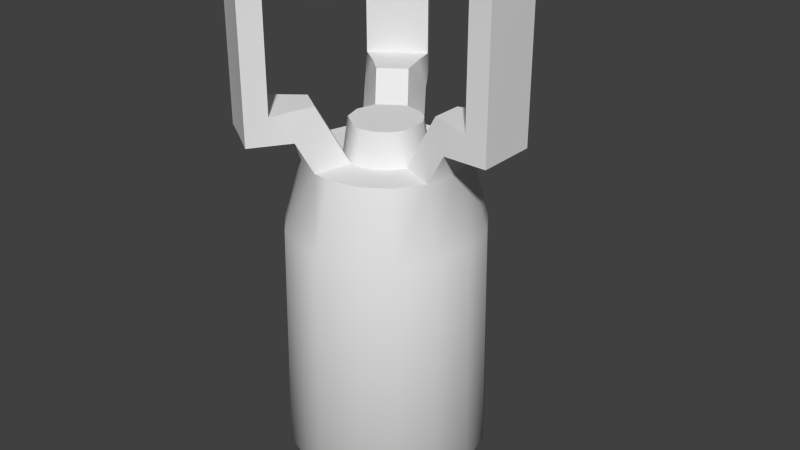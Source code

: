 # Source: logic_probe.blend  (saved by Blender 2.76.0; exported with 4.5.12 LTS)
import bpy
from mathutils import Matrix  # noqa: F401  (used for matrix-valued properties, if any)

bpy.ops.wm.read_factory_settings(use_empty=True)
scene = bpy.context.scene
scene.name = 'Scene'

# ---- collections
col_collection_1 = bpy.data.collections.new('Collection 1'); scene.collection.children.link(col_collection_1)

# ---- materials (node trees are filled in below, after node groups)
mat_material = bpy.data.materials.new('Material')
mat_material.alpha_threshold = 0.0
mat_material.use_transparent_shadow = False
mat_material.roughness = 0.5

# ---- material node trees

# ---- world
world_world = bpy.data.worlds.new('World'); scene.world = world_world
world_world.color = (0.05088, 0.05088, 0.05088)
world_world.use_sun_shadow = False
world_world.sun_shadow_jitter_overblur = 0.0
world_world.cycles.sampling_method = 'NONE'
world_world.cycles.sample_map_resolution = 256

# ---- meshes
me_cylinder = bpy.data.meshes.new('Cylinder')
me_cylinder.from_pydata([(-3.405e-09, -0.03823, 0.03527), (-0.01463, -0.03532, 0.03527), (-0.02703, -0.02703, 0.03527), (-0.03532, -0.01463, 0.03527), (-0.03823, 4.994e-09, 0.03527), (-0.03732, 0.008274, 0.03527), (-0.03132, 0.02193, 0.03527), (-0.02054, 0.03224, 0.03527), (-2.493e-09, 0.03823, 0.03527), (0.02054, 0.03224, 0.03527), (0.03132, 0.02193, 0.03527), (0.03732, 0.008274, 0.03527), (0.03823, -3.817e-09, 0.03527), (0.03532, -0.01463, 0.03527), (0.02703, -0.02703, 0.03527), (0.01463, -0.03532, 0.03527), (-3.265e-09, -0.03086, 0.06161), (-0.01181, -0.02851, 0.06161), (-0.02182, -0.02182, 0.06161), (-0.02851, -0.01181, 0.06161), (-0.03086, 4.061e-09, 0.06161), (-0.03013, 0.006679, 0.06161), (-0.02528, 0.0177, 0.06161), (-0.01658, 0.02603, 0.06161), (-2.529e-09, 0.03086, 0.06161), (0.01658, 0.02603, 0.06161), (0.02528, 0.0177, 0.06161), (0.03013, 0.006679, 0.06161), (0.03086, -3.052e-09, 0.06161), (0.02851, -0.01181, 0.06161), (0.02182, -0.02182, 0.06161), (0.01181, -0.02851, 0.06161), (-3.485e-09, -0.03982, -0.0578), (-1.231e-09, -0.03449, -0.06312), (-0.01524, -0.03679, -0.0578), (-0.0132, -0.03187, -0.06312), (-0.02816, -0.02816, -0.0578), (-0.02439, -0.02439, -0.06312), (-0.03679, -0.01524, -0.0578), (-0.03187, -0.0132, -0.06312), (-0.03982, 5.221e-09, -0.0578), (-0.03449, 4.874e-09, -0.06312), (-0.03888, 0.00862, -0.0578), (-0.03368, 0.007466, -0.06312), (-0.03262, 0.02284, -0.0578), (-0.02826, 0.01978, -0.06312), (-0.0214, 0.03359, -0.0578), (-0.01853, 0.02909, -0.06312), (-2.535e-09, 0.03982, -0.0578), (-1.223e-09, 0.03449, -0.06312), (0.0214, 0.03359, -0.0578), (0.01853, 0.02909, -0.06312), (0.03262, 0.02284, -0.0578), (0.02826, 0.01978, -0.06312), (0.03888, 0.00862, -0.0578), (0.03368, 0.007466, -0.06312), (0.03982, -3.957e-09, -0.0578), (0.03449, -2.792e-09, -0.06312), (0.03679, -0.01524, -0.0578), (0.03187, -0.0132, -0.06312), (0.02816, -0.02816, -0.0578), (0.02439, -0.02439, -0.06312), (0.01524, -0.03679, -0.0578), (0.0132, -0.03187, -0.06312), (-0.006017, -0.01453, 0.06161), (-0.01112, -0.01112, 0.06161), (-0.01453, -0.006017, 0.06161), (-0.01572, 1.84e-09, 0.06161), (-0.01535, 0.003403, 0.06161), (-0.01189, 0.008421, 0.06161), (-0.008448, 0.01326, 0.06161), (-3.206e-09, 0.01572, 0.06161), (0.008448, 0.01326, 0.06161), (0.01205, 0.008308, 0.06161), (0.01535, 0.003403, 0.06161), (0.01572, -1.784e-09, 0.06161), (0.01453, -0.006017, 0.06161), (0.01112, -0.01112, 0.06161), (0.006017, -0.01453, 0.06161), (-0.005269, -0.01272, 0.07498), (-0.009735, -0.009735, 0.07498), (-0.01272, -0.005269, 0.07498), (-0.01377, 1.611e-09, 0.07498), (-0.01344, 0.00298, 0.07498), (-0.01039, 0.007276, 0.07498), (-0.007397, 0.01161, 0.07498), (-3.274e-09, 0.01377, 0.07498), (0.007397, 0.01161, 0.07498), (0.01057, 0.0073, 0.07498), (0.01344, 0.00298, 0.07498), (0.01377, -1.562e-09, 0.07498), (0.01272, -0.005269, 0.07498), (0.009735, -0.009735, 0.07498), (0.005269, -0.01272, 0.07498), (0.01335, 0.01655, 0.07372), (-0.01375, 0.01702, 0.07372), (-0.01719, 0.01203, 0.07372), (-0.02065, 0.007159, 0.07372), (-0.006017, -0.02113, 0.07372), (0.01181, -0.03511, 0.07372), (0.03679, 0.01119, 0.07372), (0.03009, 0.02101, 0.07372), (0.02325, 0.03053, 0.07372), (-0.02188, 0.02978, 0.07372), (-0.02857, 0.02005, 0.07372), (-0.03543, 0.01044, 0.07372), (-0.01181, -0.03511, 0.07372), (-3.632e-09, -0.03506, 0.07372), (0.01682, 0.01165, 0.07372), (0.02038, 0.006696, 0.07372), (0.006017, -0.02113, 0.07372), (0.01842, 0.02032, 0.08406), (-0.01837, 0.02032, 0.08406), (-0.02176, 0.01522, 0.08406), (-0.02515, 0.01035, 0.08406), (-0.006017, -0.02691, 0.08406), (0.008621, -0.03511, 0.08406), (0.03496, 0.0138, 0.08406), (0.02507, 0.02792, 0.08406), (-0.02371, 0.02717, 0.08406), (-0.0336, 0.01305, 0.08406), (-0.008621, -0.03511, 0.08406), (0.02542, 0.0105, 0.08406), (0.006017, -0.02691, 0.08406), (0.01169, -0.05232, 0.07372), (0.05119, 0.0213, 0.07372), (0.0446, 0.03101, 0.07372), (0.03816, 0.04084, 0.07372), (-0.03648, 0.03988, 0.07372), (-0.04269, 0.02996, 0.07372), (-0.04934, 0.01988, 0.07372), (-0.0119, -0.05219, 0.07372), (-0.01185, -0.04365, 0.08406), (0.01175, -0.04371, 0.08406), (0.0307, 0.03569, 0.08406), (0.03744, 0.02603, 0.08406), (0.04399, 0.01624, 0.08406), (-0.04238, 0.01516, 0.08406), (-0.03571, 0.02519, 0.08406), (-0.02918, 0.03483, 0.08406), (0.01169, -0.05232, 0.1305), (0.05119, 0.0213, 0.1305), (0.0446, 0.03101, 0.1306), (0.03816, 0.04084, 0.1305), (-0.03648, 0.03988, 0.1305), (-0.04269, 0.02996, 0.1306), (-0.04934, 0.01988, 0.1305), (-0.0119, -0.05219, 0.1305), (-5.364e-09, -0.0523, 0.1306), (-0.01185, -0.04365, 0.1305), (-1.264e-05, -0.04365, 0.1306), (0.01175, -0.04371, 0.1305), (0.0307, 0.03569, 0.1305), (0.03744, 0.02603, 0.1306), (0.04399, 0.01624, 0.1305), (-0.04238, 0.01516, 0.1305), (-0.03571, 0.02519, 0.1306), (-0.02918, 0.03483, 0.1305)], [], [(15, 0, 32), (1, 2, 36), (2, 3, 38), (38, 3, 4), (4, 5, 42), (5, 6, 44), (6, 7, 46), (7, 8, 48), (8, 9, 50), (9, 10, 52), (10, 11, 54), (11, 12, 56), (12, 13, 58), (13, 14, 60), (14, 15, 62), (0, 1, 34), (16, 17, 1), (17, 18, 2), (18, 19, 3), (19, 20, 4), (4, 20, 21), (21, 22, 6), (22, 23, 7), (23, 24, 8), (8, 24, 25), (25, 26, 10), (26, 27, 11), (27, 28, 12), (28, 29, 13), (13, 29, 30), (31, 16, 0), (14, 30, 31), (34, 35, 33), (36, 37, 35), (38, 39, 37), (38, 40, 41), (42, 43, 41), (44, 45, 43), (44, 46, 47), (46, 48, 49), (48, 50, 51), (52, 53, 51), (54, 55, 53), (54, 56, 57), (58, 59, 57), (60, 61, 59), (62, 63, 61), (32, 33, 63), (47, 55, 63), (56, 58, 57), (23, 22, 103), (132, 150, 133), (60, 14, 62), (22, 104, 103), (143, 142, 126), (58, 13, 60), (59, 61, 55), (27, 26, 100), (69, 84, 85), (85, 70, 69), (26, 101, 100), (40, 42, 41), (27, 109, 74), (88, 73, 87), (73, 108, 94), (73, 72, 87), (70, 85, 86), (64, 78, 93), (66, 81, 82), (98, 115, 123), (64, 79, 80), (75, 90, 91), (73, 88, 89), (72, 71, 86), (48, 8, 50), (67, 82, 83), (78, 77, 92), (65, 80, 81), (76, 91, 92), (46, 7, 48), (74, 89, 90), (16, 31, 99), (17, 106, 98), (22, 21, 105), (113, 119, 138), (134, 143, 127), (50, 9, 52), (26, 25, 102), (23, 103, 95), (16, 107, 106), (74, 109, 108), (106, 121, 115), (126, 142, 141), (131, 124, 148), (137, 146, 130), (95, 112, 113), (99, 110, 123), (63, 39, 47), (12, 28, 13), (9, 8, 25), (47, 51, 55), (49, 48, 51), (84, 81, 80), (76, 30, 29), (7, 23, 8), (132, 149, 150), (45, 44, 47), (63, 35, 39), (55, 61, 63), (151, 133, 150), (39, 43, 47), (0, 16, 1), (127, 143, 126), (40, 4, 42), (25, 94, 102), (52, 10, 54), (101, 126, 125), (62, 15, 32), (130, 129, 104), (35, 37, 39), (34, 1, 36), (129, 145, 144), (103, 119, 112), (1, 17, 2), (105, 97, 114), (98, 110, 78), (36, 2, 38), (69, 96, 68), (100, 117, 122), (23, 71, 24), (102, 94, 111), (21, 68, 97), (44, 6, 46), (47, 46, 49), (2, 18, 3), (9, 25, 10), (56, 12, 58), (32, 0, 34), (54, 11, 56), (72, 73, 94), (62, 32, 63), (31, 78, 110), (146, 145, 129), (55, 54, 57), (14, 13, 30), (117, 135, 118), (39, 41, 43), (11, 27, 12), (50, 52, 51), (138, 156, 155), (83, 84, 69), (99, 116, 133), (124, 131, 107), (47, 49, 51), (121, 116, 115), (18, 66, 19), (55, 57, 59), (102, 118, 134), (39, 38, 41), (63, 33, 35), (42, 5, 44), (69, 68, 83), (34, 36, 35), (43, 45, 47), (42, 44, 43), (141, 154, 136), (71, 70, 86), (51, 53, 55), (105, 120, 137), (156, 145, 146), (152, 153, 142), (151, 150, 148), (150, 149, 147), (157, 144, 145), (153, 154, 141), (108, 122, 111), (32, 34, 33), (60, 62, 61), (40, 38, 4), (135, 153, 152), (36, 38, 37), (15, 31, 0), (52, 54, 53), (15, 14, 31), (138, 139, 157), (58, 60, 59), (135, 136, 154), (147, 149, 132), (119, 103, 139), (133, 140, 124), (121, 106, 132), (144, 157, 139), (117, 100, 136), (25, 72, 94), (27, 100, 109), (5, 4, 21), (10, 26, 11), (3, 19, 4), (5, 21, 6), (6, 22, 7), (79, 64, 93), (67, 66, 82), (110, 98, 123), (65, 64, 80), (76, 75, 91), (74, 73, 89), (87, 72, 86), (68, 67, 83), (93, 78, 92), (66, 65, 81), (77, 76, 92), (75, 74, 90), (107, 16, 99), (64, 17, 98), (104, 22, 105), (120, 114, 113), (138, 137, 120), (119, 139, 138), (113, 112, 119), (138, 120, 113), (134, 152, 143), (127, 102, 134), (101, 26, 102), (70, 23, 95), (17, 16, 106), (73, 74, 108), (98, 106, 115), (125, 126, 141), (140, 148, 124), (147, 131, 148), (137, 155, 146), (130, 105, 137), (96, 95, 113), (116, 99, 123), (80, 79, 84), (93, 92, 88), (91, 90, 88), (89, 88, 90), (87, 86, 88), (84, 83, 82), (86, 85, 84), (91, 88, 92), (79, 93, 84), (82, 81, 84), (86, 84, 88), (93, 88, 84), (29, 28, 76), (27, 74, 75), (77, 78, 31), (27, 75, 28), (76, 77, 30), (31, 30, 77), (28, 75, 76), (101, 102, 126), (125, 100, 101), (102, 127, 126), (103, 104, 129), (105, 130, 104), (129, 128, 103), (128, 129, 144), (95, 103, 112), (120, 105, 114), (64, 98, 78), (69, 70, 95), (97, 68, 96), (113, 114, 97), (69, 95, 96), (96, 113, 97), (109, 100, 122), (25, 24, 71), (23, 70, 71), (71, 72, 25), (118, 102, 111), (105, 21, 97), (99, 31, 110), (130, 146, 129), (117, 136, 135), (111, 122, 118), (135, 134, 118), (118, 122, 117), (137, 138, 155), (106, 107, 131), (99, 124, 107), (121, 132, 133), (123, 115, 116), (121, 133, 116), (20, 19, 66), (18, 17, 65), (67, 68, 21), (17, 64, 65), (66, 67, 20), (18, 65, 66), (21, 20, 67), (125, 141, 136), (136, 100, 125), (155, 156, 146), (143, 152, 142), (140, 151, 148), (148, 150, 147), (156, 157, 145), (142, 153, 141), (111, 94, 108), (108, 109, 122), (134, 135, 152), (156, 138, 157), (153, 135, 154), (131, 147, 132), (132, 106, 131), (133, 151, 140), (124, 99, 133), (128, 144, 139), (139, 103, 128)])
me_cylinder.polygons.foreach_set('use_smooth', [True] * 312)
_uv = me_cylinder.uv_layers.new(name='UVMap')
_uv.uv.foreach_set('vector', [0.5532, 0.3839, 0.4851, 0.3839, 0.4851, 0.003773, 0.4171, 0.3839, 0.3594, 0.3839, 0.3541, 0.003773, 0.3594, 0.3839, 0.3208, 0.3839, 0.314, 0.003773, 0.3219, 0.0225, 0.3201, 0.354, 0.2774, 0.354, 0.2774, 0.354, 0.2532, 0.354, 0.2522, 0.0225, 0.2813, 0.3536, 0.2599, 0.3536, 0.2645, 0.02154, 0.2599, 0.3536, 0.2214, 0.3536, 0.2245, 0.02154, 0.2214, 0.3536, 0.1482, 0.3536, 0.1482, 0.02154, 0.1482, 0.3536, 0.07489, 0.3536, 0.07183, 0.02154, 0.07489, 0.3536, 0.03645, 0.3536, 0.03179, 0.02154, 0.03645, 0.3536, 0.01501, 0.3536, 0.00946, 0.02154, 0.2532, 0.354, 0.2774, 0.354, 0.2774, 0.0225, 0.2774, 0.354, 0.3201, 0.354, 0.3219, 0.0225, 0.6494, 0.3839, 0.6109, 0.3839, 0.6161, 0.003773, 0.6109, 0.3839, 0.5532, 0.3839, 0.556, 0.003773, 0.4851, 0.3839, 0.4171, 0.3839, 0.4142, 0.003773, 0.4851, 0.4404, 0.4302, 0.4404, 0.4171, 0.3839, 0.4302, 0.4404, 0.3836, 0.4404, 0.3594, 0.3839, 0.3836, 0.4404, 0.3525, 0.4404, 0.3208, 0.3839, 0.3119, 0.4478, 0.2774, 0.4478, 0.2774, 0.354, 0.2774, 0.354, 0.2774, 0.4478, 0.2579, 0.4478, 0.2557, 0.4475, 0.2383, 0.4475, 0.2599, 0.3536, 0.2383, 0.4475, 0.2073, 0.4475, 0.2214, 0.3536, 0.2073, 0.4475, 0.1482, 0.4475, 0.1482, 0.3536, 0.1482, 0.3536, 0.1482, 0.4475, 0.08901, 0.4475, 0.08901, 0.4475, 0.05798, 0.4475, 0.03645, 0.3536, 0.05798, 0.4475, 0.04068, 0.4475, 0.01501, 0.3536, 0.2579, 0.4478, 0.2774, 0.4478, 0.2774, 0.354, 0.2774, 0.4478, 0.3119, 0.4478, 0.3201, 0.354, 0.6494, 0.3839, 0.6177, 0.4404, 0.5866, 0.4404, 0.5401, 0.4404, 0.4851, 0.4404, 0.4851, 0.3839, 0.6109, 0.3839, 0.5866, 0.4404, 0.5401, 0.4404, 0.8896, 0.7534, 0.8836, 0.768, 0.8443, 0.7602, 0.928, 0.779, 0.9168, 0.7902, 0.8836, 0.768, 0.9537, 0.8174, 0.9391, 0.8235, 0.9168, 0.7902, 0.9537, 0.8174, 0.9627, 0.8627, 0.9469, 0.8627, 0.9599, 0.8884, 0.9444, 0.8849, 0.9469, 0.8627, 0.9413, 0.9306, 0.9283, 0.9216, 0.9444, 0.8849, 0.9413, 0.9306, 0.9079, 0.9626, 0.8994, 0.9492, 0.9079, 0.9626, 0.8443, 0.9811, 0.8443, 0.9653, 0.8443, 0.9811, 0.7807, 0.9626, 0.7892, 0.9492, 0.7473, 0.9306, 0.7603, 0.9216, 0.7892, 0.9492, 0.7287, 0.8884, 0.7442, 0.8849, 0.7603, 0.9216, 0.7287, 0.8884, 0.7259, 0.8627, 0.7418, 0.8627, 0.7349, 0.8174, 0.7496, 0.8235, 0.7418, 0.8627, 0.7606, 0.779, 0.7718, 0.7902, 0.7496, 0.8235, 0.799, 0.7534, 0.8051, 0.768, 0.7718, 0.7902, 0.8443, 0.7443, 0.8443, 0.7602, 0.8051, 0.768, 0.8994, 0.9492, 0.7442, 0.8849, 0.8051, 0.768, 0.7259, 0.8627, 0.7349, 0.8174, 0.7418, 0.8627, 0.8936, 0.9401, 0.9195, 0.9154, 0.9094, 0.9513, 0.1308, 0.7561, 0.07172, 0.9883, 0.01303, 0.7561, 0.6161, 0.003773, 0.6109, 0.3839, 0.556, 0.003773, 0.9195, 0.9154, 0.9292, 0.9224, 0.9094, 0.9513, 0.2662, 0.9843, 0.2089, 0.9845, 0.2089, 0.7069, 0.6563, 0.003773, 0.6494, 0.3839, 0.6161, 0.003773, 0.7496, 0.8235, 0.7718, 0.7902, 0.7442, 0.8849, 0.7547, 0.8826, 0.7692, 0.9154, 0.7349, 0.896, 0.1917, 0.4875, 0.1912, 0.4778, 0.2184, 0.4778, 0.2184, 0.4778, 0.2223, 0.4871, 0.1917, 0.4875, 0.7692, 0.9154, 0.7549, 0.9252, 0.7349, 0.896, 0.9627, 0.8627, 0.9599, 0.8884, 0.9469, 0.8627, 0.438, 0.6523, 0.4883, 0.6523, 0.5143, 0.6693, 0.12, 0.4772, 0.1204, 0.4865, 0.09241, 0.4772, 0.1204, 0.4865, 0.121, 0.5166, 0.08995, 0.5171, 0.1204, 0.4865, 0.08873, 0.4866, 0.09241, 0.4772, 0.6372, 0.6183, 0.6318, 0.6269, 0.5936, 0.6157, 0.08196, 0.4856, 0.01979, 0.4856, 0.02366, 0.4763, 0.6686, 0.7179, 0.6593, 0.7141, 0.6647, 0.6868, 0.08196, 0.5197, 0.08196, 0.5496, 0.01979, 0.5496, 0.6247, 0.7619, 0.6208, 0.7526, 0.6439, 0.7371, 0.5124, 0.6868, 0.5225, 0.6868, 0.5279, 0.7141, 0.1204, 0.4865, 0.12, 0.4772, 0.1468, 0.476, 0.55, 0.6183, 0.5936, 0.6056, 0.5936, 0.6157, 0.1482, 0.02154, 0.1482, 0.3536, 0.07183, 0.02154, 0.6748, 0.6868, 0.6647, 0.6868, 0.663, 0.6715, 0.5625, 0.7619, 0.5362, 0.7443, 0.5433, 0.7371, 0.651, 0.7443, 0.6439, 0.7371, 0.6593, 0.7141, 0.5186, 0.7179, 0.5279, 0.7141, 0.5433, 0.7371, 0.2245, 0.02154, 0.2214, 0.3536, 0.1482, 0.02154, 0.5143, 0.6693, 0.5242, 0.6715, 0.5225, 0.6868, 0.8443, 0.771, 0.8092, 0.778, 0.8092, 0.7584, 0.6546, 0.8341, 0.6546, 0.8682, 0.6247, 0.796, 0.9195, 0.9154, 0.9339, 0.8826, 0.9496, 0.8938, 0.706, 0.6082, 0.7161, 0.5465, 0.7781, 0.5567, 0.9485, 0.08147, 0.9062, 0.2991, 0.9062, 0.03306, 0.07183, 0.02154, 0.07489, 0.3536, 0.03179, 0.02154, 0.7692, 0.9154, 0.795, 0.9401, 0.7752, 0.9535, 0.6793, 0.5524, 0.7066, 0.533, 0.6646, 0.5989, 0.8443, 0.771, 0.8443, 0.7585, 0.8794, 0.7584, 0.1509, 0.4853, 0.1525, 0.5163, 0.121, 0.5166, 0.6546, 0.8682, 0.6381, 0.8682, 0.6247, 0.8259, 0.2089, 0.7069, 0.2089, 0.9845, 0.1518, 0.9843, 0.131, 0.7045, 0.01334, 0.7045, 0.07166, 0.9883, 0.7457, 0.08081, 0.7851, 0.2991, 0.7851, 0.03225, 0.2228, 0.5206, 0.2233, 0.55, 0.1916, 0.5494, 0.5326, 0.8682, 0.5625, 0.796, 0.5625, 0.8259, 0.8051, 0.768, 0.9391, 0.8235, 0.8994, 0.9492, 0.2774, 0.354, 0.2774, 0.4478, 0.3201, 0.354, 0.07489, 0.3536, 0.1482, 0.3536, 0.08901, 0.4475, 0.8994, 0.9492, 0.7892, 0.9492, 0.7442, 0.8849, 0.8443, 0.9653, 0.8443, 0.9811, 0.7892, 0.9492, 0.6473, 0.6493, 0.6593, 0.7141, 0.6439, 0.7371, 0.5186, 0.7179, 0.4809, 0.7996, 0.4463, 0.7479, 0.2214, 0.3536, 0.2073, 0.4475, 0.1482, 0.3536, 0.1308, 0.7561, 0.1308, 0.988, 0.07172, 0.9883, 0.9283, 0.9216, 0.9413, 0.9306, 0.8994, 0.9492, 0.8051, 0.768, 0.8836, 0.768, 0.9391, 0.8235, 0.7442, 0.8849, 0.7718, 0.7902, 0.8051, 0.768, 0.01303, 0.988, 0.01303, 0.7561, 0.07172, 0.9883, 0.9391, 0.8235, 0.9444, 0.8849, 0.8994, 0.9492, 0.4851, 0.3839, 0.4851, 0.4404, 0.4171, 0.3839, 0.2662, 0.7069, 0.2662, 0.9843, 0.2089, 0.7069, 0.2774, 0.0225, 0.2774, 0.354, 0.2522, 0.0225, 0.5079, 0.5524, 0.5246, 0.6013, 0.4735, 0.5291, 0.03179, 0.02154, 0.03645, 0.3536, 0.00946, 0.02154, 0.7549, 0.9252, 0.7117, 0.9549, 0.6921, 0.9261, 0.556, 0.003773, 0.5532, 0.3839, 0.4851, 0.003773, 0.991, 0.9218, 0.9712, 0.9518, 0.9292, 0.9224, 0.8836, 0.768, 0.9168, 0.7902, 0.9391, 0.8235, 0.4142, 0.003773, 0.4171, 0.3839, 0.3541, 0.003773, 0.3391, 0.71, 0.3391, 0.9845, 0.2826, 0.9842, 0.7066, 0.533, 0.7161, 0.5465, 0.6885, 0.5819, 0.4171, 0.3839, 0.4302, 0.4404, 0.3594, 0.3839, 0.7766, 0.6329, 0.7003, 0.6499, 0.7235, 0.6334, 0.08196, 0.5197, 0.01979, 0.5197, 0.01979, 0.4856, 0.3541, 0.003773, 0.3594, 0.3839, 0.314, 0.003773, 0.1917, 0.4875, 0.1915, 0.5207, 0.1602, 0.4876, 0.4035, 0.6291, 0.413, 0.6156, 0.4623, 0.6326, 0.6793, 0.5524, 0.5936, 0.6056, 0.5936, 0.5274, 0.4735, 0.5291, 0.5246, 0.6013, 0.4984, 0.5819, 0.7492, 0.6523, 0.6729, 0.6693, 0.7003, 0.6499, 0.2645, 0.02154, 0.2599, 0.3536, 0.2245, 0.02154, 0.8994, 0.9492, 0.9079, 0.9626, 0.8443, 0.9653, 0.3594, 0.3839, 0.3836, 0.4404, 0.3208, 0.3839, 0.07489, 0.3536, 0.08901, 0.4475, 0.03645, 0.3536, 0.2774, 0.0225, 0.2774, 0.354, 0.3219, 0.0225, 0.4851, 0.003773, 0.4851, 0.3839, 0.4142, 0.003773, 0.2522, 0.0225, 0.2532, 0.354, 0.2774, 0.0225, 0.08873, 0.4866, 0.1204, 0.4865, 0.08995, 0.5171, 0.799, 0.7534, 0.8443, 0.7443, 0.8051, 0.768, 0.5326, 0.8341, 0.5625, 0.7619, 0.5625, 0.796, 0.3973, 0.9842, 0.3391, 0.9845, 0.3391, 0.71, 0.7442, 0.8849, 0.7287, 0.8884, 0.7418, 0.8627, 0.6109, 0.3839, 0.6494, 0.3839, 0.5866, 0.4404, 0.413, 0.6156, 0.4002, 0.5524, 0.4641, 0.5426, 0.9391, 0.8235, 0.9469, 0.8627, 0.9444, 0.8849, 0.2532, 0.354, 0.2579, 0.4478, 0.2774, 0.354, 0.7807, 0.9626, 0.7473, 0.9306, 0.7892, 0.9492, 0.3422, 0.7599, 0.3422, 0.9845, 0.4002, 0.9842, 0.164, 0.4782, 0.1912, 0.4778, 0.1917, 0.4875, 0.5326, 0.8682, 0.5491, 0.8682, 0.5329, 0.9127, 0.8096, 0.7072, 0.8797, 0.7076, 0.8443, 0.7585, 0.8994, 0.9492, 0.8443, 0.9653, 0.7892, 0.9492, 0.6381, 0.8682, 0.5491, 0.8682, 0.6247, 0.8259, 0.7063, 0.7996, 0.6686, 0.7179, 0.7409, 0.7479, 0.7442, 0.8849, 0.7418, 0.8627, 0.7496, 0.8235, 0.4735, 0.5291, 0.4641, 0.5426, 0.435, 0.5025, 0.9391, 0.8235, 0.9537, 0.8174, 0.9469, 0.8627, 0.8051, 0.768, 0.8443, 0.7602, 0.8836, 0.768, 0.2869, 0.02154, 0.2813, 0.3536, 0.2645, 0.02154, 0.1917, 0.4875, 0.1602, 0.4876, 0.164, 0.4782, 0.8896, 0.7534, 0.928, 0.779, 0.8836, 0.768, 0.9444, 0.8849, 0.9283, 0.9216, 0.8994, 0.9492, 0.9599, 0.8884, 0.9413, 0.9306, 0.9444, 0.8849, 0.8991, 0.2991, 0.9402, 0.2991, 0.9402, 0.08147, 0.5936, 0.6056, 0.6372, 0.6183, 0.5936, 0.6157, 0.7892, 0.9492, 0.7603, 0.9216, 0.7442, 0.8849, 0.7766, 0.6329, 0.7672, 0.6194, 0.8125, 0.6086, 0.893, 0.5078, 0.9366, 0.5078, 0.9366, 0.5458, 0.9984, 0.4728, 0.9984, 0.5088, 0.9552, 0.5088, 0.8733, 0.471, 0.8733, 0.5094, 0.831, 0.5094, 0.8733, 0.5094, 0.8733, 0.5462, 0.831, 0.5459, 0.893, 0.4707, 0.9366, 0.4707, 0.9366, 0.5078, 0.9984, 0.5088, 0.9984, 0.5448, 0.9552, 0.5448, 0.121, 0.5166, 0.152, 0.549, 0.08973, 0.5497, 0.8443, 0.7443, 0.8896, 0.7534, 0.8443, 0.7602, 0.7606, 0.779, 0.799, 0.7534, 0.7718, 0.7902, 0.2774, 0.0225, 0.3219, 0.0225, 0.2774, 0.354, 0.2053, 0.7573, 0.2053, 0.9845, 0.2626, 0.9843, 0.928, 0.779, 0.9537, 0.8174, 0.9168, 0.7902, 0.5532, 0.3839, 0.5401, 0.4404, 0.4851, 0.3839, 0.7473, 0.9306, 0.7287, 0.8884, 0.7603, 0.9216, 0.5532, 0.3839, 0.6109, 0.3839, 0.5401, 0.4404, 0.3422, 0.7599, 0.2861, 0.7599, 0.2861, 0.9842, 0.7349, 0.8174, 0.7606, 0.779, 0.7496, 0.8235, 0.2053, 0.7573, 0.148, 0.7573, 0.148, 0.9843, 0.8812, 0.2986, 0.8412, 0.2986, 0.8412, 0.08083, 0.7161, 0.5465, 0.7066, 0.533, 0.7443, 0.5069, 0.8415, 0.08083, 0.8818, 0.2986, 0.8818, 0.03238, 0.6381, 0.8682, 0.6546, 0.8682, 0.6548, 0.9123, 0.7798, 0.2991, 0.7382, 0.2991, 0.7382, 0.08081, 0.413, 0.6156, 0.4035, 0.6291, 0.3664, 0.6029, 0.5079, 0.5524, 0.55, 0.6183, 0.5246, 0.6013, 0.438, 0.6523, 0.4035, 0.6291, 0.4883, 0.6523, 0.2532, 0.354, 0.2774, 0.354, 0.2579, 0.4478, 0.03645, 0.3536, 0.05798, 0.4475, 0.01501, 0.3536, 0.3201, 0.354, 0.3119, 0.4478, 0.2774, 0.354, 0.2813, 0.3536, 0.2557, 0.4475, 0.2599, 0.3536, 0.2599, 0.3536, 0.2383, 0.4475, 0.2214, 0.3536, 0.07809, 0.4763, 0.08196, 0.4856, 0.02366, 0.4763, 0.6748, 0.6868, 0.6686, 0.7179, 0.6647, 0.6868, 0.01979, 0.5197, 0.08196, 0.5197, 0.01979, 0.5496, 0.651, 0.7443, 0.6247, 0.7619, 0.6439, 0.7371, 0.5186, 0.7179, 0.5124, 0.6868, 0.5279, 0.7141, 0.1509, 0.4853, 0.1204, 0.4865, 0.1468, 0.476, 0.5554, 0.6269, 0.55, 0.6183, 0.5936, 0.6157, 0.6729, 0.6693, 0.6748, 0.6868, 0.663, 0.6715, 0.5664, 0.7526, 0.5625, 0.7619, 0.5433, 0.7371, 0.6686, 0.7179, 0.651, 0.7443, 0.6593, 0.7141, 0.5362, 0.7443, 0.5186, 0.7179, 0.5433, 0.7371, 0.5124, 0.6868, 0.5143, 0.6693, 0.5225, 0.6868, 0.8443, 0.7585, 0.8443, 0.771, 0.8092, 0.7584, 0.6247, 0.7619, 0.6546, 0.8341, 0.6247, 0.796, 0.9292, 0.9224, 0.9195, 0.9154, 0.9496, 0.8938, 0.7672, 0.6194, 0.7235, 0.6334, 0.706, 0.6082, 0.7781, 0.5567, 0.8125, 0.6086, 0.7672, 0.6194, 0.7161, 0.5465, 0.7443, 0.5069, 0.7781, 0.5567, 0.706, 0.6082, 0.6885, 0.5819, 0.7161, 0.5465, 0.7781, 0.5567, 0.7672, 0.6194, 0.706, 0.6082, 0.9485, 0.08147, 0.9485, 0.2991, 0.9062, 0.2991, 0.9062, 0.03306, 0.9908, 0.03306, 0.9485, 0.08147, 0.7549, 0.9252, 0.7692, 0.9154, 0.7752, 0.9535, 0.6372, 0.6183, 0.6793, 0.5524, 0.6646, 0.5989, 0.8794, 0.778, 0.8443, 0.771, 0.8794, 0.7584, 0.1204, 0.4865, 0.1509, 0.4853, 0.121, 0.5166, 0.6247, 0.796, 0.6546, 0.8682, 0.6247, 0.8259, 0.1518, 0.7069, 0.2089, 0.7069, 0.1518, 0.9843, 0.01334, 0.988, 0.07166, 0.9883, 0.01334, 0.7045, 0.131, 0.988, 0.131, 0.7045, 0.07166, 0.9883, 0.7457, 0.08081, 0.7457, 0.2991, 0.7851, 0.2991, 0.7851, 0.03225, 0.7063, 0.03225, 0.7457, 0.08081, 0.1915, 0.5207, 0.2228, 0.5206, 0.1916, 0.5494, 0.5491, 0.8682, 0.5326, 0.8682, 0.5625, 0.8259, 0.6439, 0.7371, 0.6208, 0.7526, 0.6473, 0.6493, 0.5664, 0.7526, 0.5433, 0.7371, 0.539, 0.6491, 0.5279, 0.7141, 0.5225, 0.6868, 0.539, 0.6491, 0.5242, 0.6715, 0.539, 0.6491, 0.5225, 0.6868, 0.5554, 0.6269, 0.5936, 0.6157, 0.539, 0.6491, 0.6473, 0.6493, 0.663, 0.6715, 0.6647, 0.6868, 0.5936, 0.6157, 0.6318, 0.6269, 0.6473, 0.6493, 0.5279, 0.7141, 0.539, 0.6491, 0.5433, 0.7371, 0.6208, 0.7526, 0.5664, 0.7526, 0.6473, 0.6493, 0.6647, 0.6868, 0.6593, 0.7141, 0.6473, 0.6493, 0.5936, 0.6157, 0.6473, 0.6493, 0.539, 0.6491, 0.5664, 0.7526, 0.539, 0.6491, 0.6473, 0.6493, 0.4463, 0.7479, 0.4342, 0.6868, 0.5186, 0.7179, 0.438, 0.6523, 0.5143, 0.6693, 0.5124, 0.6868, 0.5362, 0.7443, 0.5625, 0.7619, 0.5326, 0.8341, 0.438, 0.6523, 0.5124, 0.6868, 0.4342, 0.6868, 0.5186, 0.7179, 0.5362, 0.7443, 0.4809, 0.7996, 0.5326, 0.8341, 0.4809, 0.7996, 0.5362, 0.7443, 0.4342, 0.6868, 0.5124, 0.6868, 0.5186, 0.7179, 0.7549, 0.9252, 0.7752, 0.9535, 0.7117, 0.9549, 0.6921, 0.9261, 0.7349, 0.896, 0.7549, 0.9252, 0.7752, 0.9535, 0.7309, 0.9841, 0.7117, 0.9549, 0.9094, 0.9513, 0.9292, 0.9224, 0.9712, 0.9518, 0.9496, 0.8938, 0.991, 0.9218, 0.9292, 0.9224, 0.9712, 0.9518, 0.9528, 0.9813, 0.9094, 0.9513, 0.2826, 0.71, 0.3391, 0.71, 0.2826, 0.9842, 0.6646, 0.5989, 0.7066, 0.533, 0.6885, 0.5819, 0.7672, 0.6194, 0.7766, 0.6329, 0.7235, 0.6334, 0.08196, 0.4856, 0.08196, 0.5197, 0.01979, 0.4856, 0.1917, 0.4875, 0.2223, 0.4871, 0.2228, 0.5206, 0.1606, 0.5211, 0.1602, 0.4876, 0.1915, 0.5207, 0.1916, 0.5494, 0.161, 0.5496, 0.1606, 0.5211, 0.1917, 0.4875, 0.2228, 0.5206, 0.1915, 0.5207, 0.1915, 0.5207, 0.1916, 0.5494, 0.1606, 0.5211, 0.4883, 0.6523, 0.4035, 0.6291, 0.4623, 0.6326, 0.5079, 0.5524, 0.5936, 0.5274, 0.5936, 0.6056, 0.6793, 0.5524, 0.6372, 0.6183, 0.5936, 0.6056, 0.5936, 0.6056, 0.55, 0.6183, 0.5079, 0.5524, 0.4641, 0.5426, 0.4735, 0.5291, 0.4984, 0.5819, 0.7766, 0.6329, 0.7492, 0.6523, 0.7003, 0.6499, 0.5326, 0.8682, 0.5326, 0.8341, 0.5625, 0.796, 0.3973, 0.71, 0.3973, 0.9842, 0.3391, 0.71, 0.413, 0.6156, 0.3664, 0.6029, 0.4002, 0.5524, 0.4984, 0.5819, 0.4623, 0.6326, 0.4641, 0.5426, 0.4002, 0.5524, 0.435, 0.5025, 0.4641, 0.5426, 0.4641, 0.5426, 0.4623, 0.6326, 0.413, 0.6156, 0.4002, 0.7599, 0.3422, 0.7599, 0.4002, 0.9842, 0.8794, 0.7584, 0.8443, 0.7585, 0.8797, 0.7076, 0.8092, 0.7584, 0.8096, 0.7072, 0.8443, 0.7585, 0.6381, 0.8682, 0.6548, 0.9123, 0.5329, 0.9127, 0.5625, 0.8259, 0.6247, 0.8259, 0.5491, 0.8682, 0.6381, 0.8682, 0.5329, 0.9127, 0.5491, 0.8682, 0.753, 0.6868, 0.7409, 0.7479, 0.6686, 0.7179, 0.7063, 0.7996, 0.6546, 0.8341, 0.651, 0.7443, 0.6748, 0.6868, 0.6729, 0.6693, 0.7492, 0.6523, 0.6546, 0.8341, 0.6247, 0.7619, 0.651, 0.7443, 0.6686, 0.7179, 0.6748, 0.6868, 0.753, 0.6868, 0.7063, 0.7996, 0.651, 0.7443, 0.6686, 0.7179, 0.7492, 0.6523, 0.753, 0.6868, 0.6748, 0.6868, 0.8991, 0.03306, 0.8991, 0.2991, 0.9402, 0.08147, 0.9402, 0.08147, 0.9812, 0.03306, 0.8991, 0.03306, 0.893, 0.5459, 0.893, 0.5078, 0.9366, 0.5458, 0.9552, 0.4728, 0.9984, 0.4728, 0.9552, 0.5088, 0.831, 0.4708, 0.8733, 0.471, 0.831, 0.5094, 0.831, 0.5094, 0.8733, 0.5094, 0.831, 0.5459, 0.893, 0.5078, 0.893, 0.4707, 0.9366, 0.5078, 0.9552, 0.5088, 0.9984, 0.5088, 0.9552, 0.5448, 0.08973, 0.5497, 0.08995, 0.5171, 0.121, 0.5166, 0.121, 0.5166, 0.1525, 0.5163, 0.152, 0.549, 0.2626, 0.7573, 0.2053, 0.7573, 0.2626, 0.9843, 0.3422, 0.9845, 0.3422, 0.7599, 0.2861, 0.9842, 0.2053, 0.9845, 0.2053, 0.7573, 0.148, 0.9843, 0.8812, 0.03238, 0.8812, 0.2986, 0.8412, 0.08083, 0.8412, 0.08083, 0.8011, 0.03238, 0.8812, 0.03238, 0.8415, 0.08083, 0.8415, 0.2986, 0.8818, 0.2986, 0.8818, 0.03238, 0.8011, 0.03238, 0.8415, 0.08083, 0.7798, 0.03225, 0.7798, 0.2991, 0.7382, 0.08081, 0.7382, 0.08081, 0.6967, 0.03225, 0.7798, 0.03225])
me_cylinder.materials.append(mat_material)
me_cylinder.use_remesh_preserve_volume = False
me_cylinder.use_remesh_preserve_attributes = False
me_cylinder.use_mirror_vertex_groups = False
me_cylinder.update()

# ---- objects
ob_cylinder = bpy.data.objects.new('Cylinder', me_cylinder)

# ---- transforms, parenting, visibility, modifiers, constraints
ob_cylinder.location = (0.0, 0.0, 0.0)
ob_cylinder.rotation_euler = (0.0, -0.0, 1.571)
ob_cylinder.scale = (0.7918, 0.7918, 0.7918)
ob_cylinder.lineart.crease_threshold = 0.0
_m = ob_cylinder.modifiers.new('EdgeSplit', 'EDGE_SPLIT')
_m.split_angle = 0.8098

# ---- collection membership
col_collection_1.objects.link(ob_cylinder)

# ---- scene / render settings (as saved in the file)
scene.frame_start = 1; scene.frame_end = 1; scene.frame_set(1)
scene.render.engine = 'BLENDER_EEVEE_NEXT'
scene.render.resolution_percentage = 50
scene.render.dither_intensity = 0.0
scene.cycles.use_denoising = False
scene.cycles.samples = 10
scene.cycles.sampling_pattern = 'TABULATED_SOBOL'
scene.cycles.light_sampling_threshold = 0.0
scene.cycles.use_adaptive_sampling = False
scene.cycles.use_light_tree = False
scene.cycles.blur_glossy = 0.0
scene.cycles.pixel_filter_type = 'GAUSSIAN'
scene.cycles.sample_clamp_indirect = 0.0
scene.view_settings.view_transform = 'Standard'
bpy.context.view_layer.update()

# ---- added for rendering (the .blend has no active camera and no usable light): camera, sun
cam_auto = bpy.data.cameras.new('AutoCamera')
cam_auto.lens = 50.0
cam_auto.sensor_width = 36.0
cam_auto.clip_end = 1000.0
ob_auto_camera = bpy.data.objects.new('AutoCamera', cam_auto)
scene.collection.objects.link(ob_auto_camera)
ob_auto_camera.location = (0.189591, -0.221321, 0.174748)
ob_auto_camera.rotation_euler = (1.09748, -7.21219e-08, 0.694738)
scene.camera = ob_auto_camera
light_auto_sun = bpy.data.lights.new('AutoSun', 'SUN')
light_auto_sun.energy = 3.0
light_auto_sun.angle = 0.0523599
ob_auto_sun = bpy.data.objects.new('AutoSun', light_auto_sun)
scene.collection.objects.link(ob_auto_sun)
ob_auto_sun.rotation_euler = (0.872665, 0.174533, 0.523599)
bpy.context.view_layer.update()
